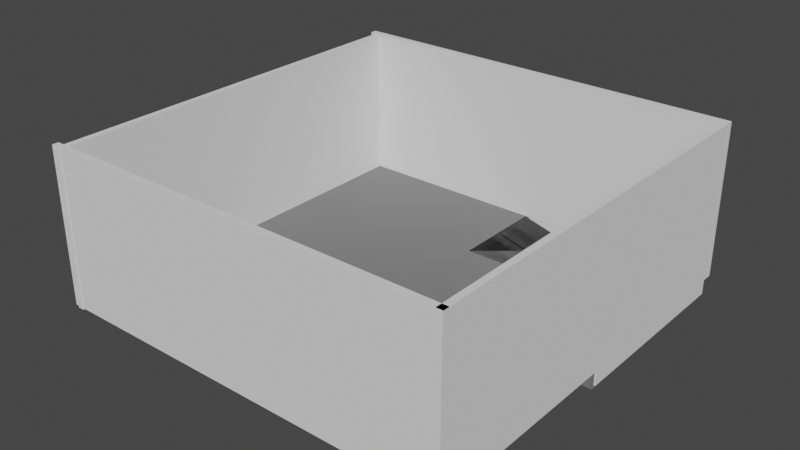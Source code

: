 # Source: Cave.blend  (saved by Blender 3.0.42; exported with 4.5.12 LTS)
import bpy
from mathutils import Matrix  # noqa: F401  (used for matrix-valued properties, if any)

bpy.ops.wm.read_factory_settings(use_empty=True)
scene = bpy.context.scene
scene.name = 'Scene'

# ---- collections
col_cave = bpy.data.collections.new('Cave'); scene.collection.children.link(col_cave)

# ---- materials (node trees are filled in below, after node groups)
mat_cave_floor = bpy.data.materials.new('Cave Floor')
mat_cave_floor.use_transparent_shadow = False
mat_ramps = bpy.data.materials.new('Ramps')
mat_ramps.use_transparent_shadow = False

# ---- material node trees
mat_cave_floor.use_nodes = True; mat_cave_floor.node_tree.nodes.clear()
_N = mat_cave_floor.node_tree.nodes; _L = mat_cave_floor.node_tree.links
n0 = _N.new('ShaderNodeBsdfPrincipled'); n0.name = 'Principled BSDF'; n0.location = (10, 300)
n0.distribution = 'GGX'
n0.subsurface_method = 'RANDOM_WALK_SKIN'
n0.inputs[0].default_value = (0.1833, 0.1833, 0.1833, 1.0)
n0.inputs[3].default_value = 1.45
n0.inputs[27].default_value = (0.0, 0.0, 0.0, 1.0)
n0.inputs[28].default_value = 1.0
n1 = _N.new('ShaderNodeOutputMaterial'); n1.name = 'Material Output'; n1.location = (300, 300)
_L.new(n0.outputs[0], n1.inputs[0])
n1.is_active_output = True
mat_ramps.use_nodes = True; mat_ramps.node_tree.nodes.clear()
_N = mat_ramps.node_tree.nodes; _L = mat_ramps.node_tree.links
n0 = _N.new('ShaderNodeBsdfPrincipled'); n0.name = 'Principled BSDF'; n0.location = (10, 300)
n0.distribution = 'GGX'
n0.subsurface_method = 'RANDOM_WALK_SKIN'
n0.inputs[0].default_value = (0.183, 0.183, 0.183, 1.0)
n0.inputs[3].default_value = 1.45
n0.inputs[27].default_value = (0.0, 0.0, 0.0, 1.0)
n0.inputs[28].default_value = 1.0
n1 = _N.new('ShaderNodeOutputMaterial'); n1.name = 'Material Output'; n1.location = (300, 300)
_L.new(n0.outputs[0], n1.inputs[0])
n1.is_active_output = True

# ---- world
world_world = bpy.data.worlds.new('World'); scene.world = world_world
world_world.use_nodes = True; world_world.node_tree.nodes.clear()
_N = world_world.node_tree.nodes; _L = world_world.node_tree.links
n0 = _N.new('ShaderNodeOutputWorld'); n0.name = 'World Output'; n0.location = (300, 300)
n1 = _N.new('ShaderNodeBackground'); n1.name = 'Background'; n1.location = (10, 300)
n1.inputs[0].default_value = (0.05088, 0.05088, 0.05088, 1.0)
_L.new(n1.outputs[0], n0.inputs[0])
n0.is_active_output = True
world_world.color = (0.05088, 0.05088, 0.05088)
world_world.use_sun_shadow = False
world_world.sun_shadow_jitter_overblur = 0.0

# ---- meshes
me_plane_001 = bpy.data.meshes.new('Plane.001')
me_plane_001.from_pydata([(-3.095, -3.095, 0.0), (3.095, -3.095, 0.0), (-3.095, 3.095, 0.0), (0.004055, 3.096, -0.2846), (-3.095, 0.0, 0.0), (0.0, -3.095, 0.0), (3.095, 0.0, 0.0), (0.0, 3.095, 0.0), (0.0, 0.0, 0.0), (0.0, 1.548, 0.0), (1.548, 0.0, 0.0), (1.548, 1.548, 0.0), (3.095, 3.095, -0.2855), (3.095, 0.0, -0.2855), (0.0, 3.095, -0.2855), (3.095, 1.548, -0.2855), (1.548, 3.095, -0.2855), (0.0, 1.548, -0.2855), (1.548, 0.0, -0.2855), (1.548, 1.548, -0.2855), (3.088, -0.0001707, -0.2872), (3.095, 0.0, 0.0), (3.088, -0.0001707, -0.2872), (3.095, 0.0, 0.0), (3.088, -0.0001707, -0.2872), (0.004055, 3.096, -0.2846), (0.01057, 3.095, -0.003014)], [], [(4, 8, 9, 7, 2), (0, 5, 8, 4), (5, 1, 6, 10, 8), (8, 10, 11, 9), (19, 15, 12, 16), (17, 19, 16, 14), (18, 13, 15, 19), (20, 6, 21, 22), (22, 21, 23, 24), (7, 3, 25, 26)])
_uv = me_plane_001.uv_layers.new(name='UVMap')
_uv.uv.foreach_set('vector', [0.0, 0.5, 0.5, 0.5, 0.5, 0.75, 0.5, 1.0, 0.0, 1.0, 0.0, 0.0, 0.5, 0.0, 0.5, 0.5, 0.0, 0.5, 0.5, 0.0, 1.0, 0.0, 1.0, 0.5, 0.75, 0.5, 0.5, 0.5, 0.5, 0.5, 0.75, 0.5, 0.75, 0.75, 0.5, 0.75, 0.75, 0.75, 1.0, 0.75, 1.0, 1.0, 0.75, 1.0, 0.5, 0.75, 0.75, 0.75, 0.75, 1.0, 0.5, 1.0, 0.75, 0.5, 1.0, 0.5, 1.0, 0.75, 0.75, 0.75, 1.0, 0.5, 1.0, 0.5, 1.0, 0.5, 1.0, 0.5, 1.0, 0.5, 1.0, 0.5, 1.0, 0.5, 1.0, 0.5, 0.5, 1.0, 0.5, 1.0, 0.5, 1.0, 0.5, 1.0])
me_plane_001.materials.append(mat_cave_floor)
me_plane_001.use_remesh_fix_poles = True
me_plane_001.use_remesh_preserve_attributes = False
me_plane_001.update()
me_cube = bpy.data.meshes.new('Cube')
me_cube.from_pydata([(-0.515, -0.515, -0.515), (-0.515, -0.515, 0.515), (-0.515, 0.515, -0.515), (-0.515, 0.515, 0.515), (0.515, -0.515, -0.515), (0.5518, -0.5151, -0.498), (0.515, 0.515, -0.515), (0.5518, 0.5149, -0.498)], [], [(0, 1, 3, 2), (2, 3, 7, 6), (6, 7, 5, 4), (4, 5, 1, 0), (2, 6, 4, 0), (7, 3, 1, 5)])
_uv = me_cube.uv_layers.new(name='UVMap')
_uv.uv.foreach_set('vector', [0.375, 0.0, 0.625, 0.0, 0.625, 0.25, 0.375, 0.25, 0.375, 0.25, 0.625, 0.25, 0.625, 0.5, 0.375, 0.5, 0.375, 0.5, 0.625, 0.5, 0.625, 0.75, 0.375, 0.75, 0.375, 0.75, 0.625, 0.75, 0.625, 1.0, 0.375, 1.0, 0.125, 0.5, 0.375, 0.5, 0.375, 0.75, 0.125, 0.75, 0.625, 0.5, 0.875, 0.5, 0.875, 0.75, 0.625, 0.75])
me_cube.materials.append(mat_ramps)
me_cube.use_remesh_fix_poles = True
me_cube.use_remesh_preserve_attributes = False
me_cube.update()
me_cube_001 = bpy.data.meshes.new('Cube.001')
me_cube_001.from_pydata([(-1.0, -1.0, -1.0), (-1.0, -1.0, 1.0), (-1.0, 1.0, -1.0), (-1.0, 1.0, 1.0), (1.0, -1.0, -1.0), (1.0, -1.0, 1.0), (1.0, 1.0, -1.0), (1.0, 1.0, 1.0)], [], [(0, 1, 3, 2), (2, 3, 7, 6), (6, 7, 5, 4), (4, 5, 1, 0), (2, 6, 4, 0), (7, 3, 1, 5)])
_uv = me_cube_001.uv_layers.new(name='UVMap')
_uv.uv.foreach_set('vector', [0.375, 0.0, 0.625, 0.0, 0.625, 0.25, 0.375, 0.25, 0.375, 0.25, 0.625, 0.25, 0.625, 0.5, 0.375, 0.5, 0.375, 0.5, 0.625, 0.5, 0.625, 0.75, 0.375, 0.75, 0.375, 0.75, 0.625, 0.75, 0.625, 1.0, 0.375, 1.0, 0.125, 0.5, 0.375, 0.5, 0.375, 0.75, 0.125, 0.75, 0.625, 0.5, 0.875, 0.5, 0.875, 0.75, 0.625, 0.75])
me_cube_001.use_remesh_fix_poles = True
me_cube_001.use_remesh_preserve_attributes = False
me_cube_001.update()
me_cube_003 = bpy.data.meshes.new('Cube.003')
me_cube_003.from_pydata([(-1.0, -1.0, -1.0), (-1.0, -1.0, 1.0), (-1.0, 1.0, -1.0), (-1.0, 1.0, 1.0), (1.0, -1.0, -1.0), (1.0, -1.0, 1.0), (1.0, 1.0, -1.0), (1.0, 1.0, 1.0)], [], [(0, 1, 3, 2), (2, 3, 7, 6), (6, 7, 5, 4), (4, 5, 1, 0), (2, 6, 4, 0), (7, 3, 1, 5)])
_uv = me_cube_003.uv_layers.new(name='UVMap')
_uv.uv.foreach_set('vector', [0.375, 0.0, 0.625, 0.0, 0.625, 0.25, 0.375, 0.25, 0.375, 0.25, 0.625, 0.25, 0.625, 0.5, 0.375, 0.5, 0.375, 0.5, 0.625, 0.5, 0.625, 0.75, 0.375, 0.75, 0.375, 0.75, 0.625, 0.75, 0.625, 1.0, 0.375, 1.0, 0.125, 0.5, 0.375, 0.5, 0.375, 0.75, 0.125, 0.75, 0.625, 0.5, 0.875, 0.5, 0.875, 0.75, 0.625, 0.75])
me_cube_003.use_remesh_fix_poles = True
me_cube_003.use_remesh_preserve_attributes = False
me_cube_003.update()
me_cube_005 = bpy.data.meshes.new('Cube.005')
me_cube_005.from_pydata([(-1.0, -1.0, -1.0), (-1.0, -1.0, 1.0), (-1.0, 1.0, -1.0), (-1.0, 1.0, 1.0), (1.0, -1.0, -1.0), (1.0, -1.0, 1.0), (1.0, 1.0, -1.0), (1.0, 1.0, 1.0)], [], [(0, 1, 3, 2), (2, 3, 7, 6), (6, 7, 5, 4), (4, 5, 1, 0), (2, 6, 4, 0), (7, 3, 1, 5)])
_uv = me_cube_005.uv_layers.new(name='UVMap')
_uv.uv.foreach_set('vector', [0.375, 0.0, 0.625, 0.0, 0.625, 0.25, 0.375, 0.25, 0.375, 0.25, 0.625, 0.25, 0.625, 0.5, 0.375, 0.5, 0.375, 0.5, 0.625, 0.5, 0.625, 0.75, 0.375, 0.75, 0.375, 0.75, 0.625, 0.75, 0.625, 1.0, 0.375, 1.0, 0.125, 0.5, 0.375, 0.5, 0.375, 0.75, 0.125, 0.75, 0.625, 0.5, 0.875, 0.5, 0.875, 0.75, 0.625, 0.75])
me_cube_005.use_remesh_fix_poles = True
me_cube_005.use_remesh_preserve_attributes = False
me_cube_005.update()
me_cube_006 = bpy.data.meshes.new('Cube.006')
me_cube_006.from_pydata([(-1.0, -1.0, -1.0), (-1.0, -1.0, 1.0), (-1.0, 1.0, -1.0), (-1.0, 1.0, 1.0), (1.0, -1.0, -1.0), (1.0, -1.0, 1.0), (1.0, 1.0, -1.0), (1.0, 1.0, 1.0)], [], [(0, 1, 3, 2), (2, 3, 7, 6), (6, 7, 5, 4), (4, 5, 1, 0), (2, 6, 4, 0), (7, 3, 1, 5)])
_uv = me_cube_006.uv_layers.new(name='UVMap')
_uv.uv.foreach_set('vector', [0.375, 0.0, 0.625, 0.0, 0.625, 0.25, 0.375, 0.25, 0.375, 0.25, 0.625, 0.25, 0.625, 0.5, 0.375, 0.5, 0.375, 0.5, 0.625, 0.5, 0.625, 0.75, 0.375, 0.75, 0.375, 0.75, 0.625, 0.75, 0.625, 1.0, 0.375, 1.0, 0.125, 0.5, 0.375, 0.5, 0.375, 0.75, 0.125, 0.75, 0.625, 0.5, 0.875, 0.5, 0.875, 0.75, 0.625, 0.75])
me_cube_006.use_remesh_fix_poles = True
me_cube_006.use_remesh_preserve_attributes = False
me_cube_006.update()
me_cube_007 = bpy.data.meshes.new('Cube.007')
me_cube_007.from_pydata([(-1.0, -1.0, -1.0), (-1.0, -1.0, 1.0), (-1.0, 1.0, -1.0), (-1.0, 1.0, 1.0), (1.0, -1.0, -1.0), (1.0, -1.0, 1.0), (1.0, 1.0, -1.0), (1.0, 1.0, 1.0)], [], [(0, 1, 3, 2), (2, 3, 7, 6), (6, 7, 5, 4), (4, 5, 1, 0), (2, 6, 4, 0), (7, 3, 1, 5)])
_uv = me_cube_007.uv_layers.new(name='UVMap')
_uv.uv.foreach_set('vector', [0.375, 0.0, 0.625, 0.0, 0.625, 0.25, 0.375, 0.25, 0.375, 0.25, 0.625, 0.25, 0.625, 0.5, 0.375, 0.5, 0.375, 0.5, 0.625, 0.5, 0.625, 0.75, 0.375, 0.75, 0.375, 0.75, 0.625, 0.75, 0.625, 1.0, 0.375, 1.0, 0.125, 0.5, 0.375, 0.5, 0.375, 0.75, 0.125, 0.75, 0.625, 0.5, 0.875, 0.5, 0.875, 0.75, 0.625, 0.75])
me_cube_007.use_remesh_fix_poles = True
me_cube_007.use_remesh_preserve_attributes = False
me_cube_007.update()
me_cube_009 = bpy.data.meshes.new('Cube.009')
me_cube_009.from_pydata([(-1.0, -1.0, -1.0), (-1.0, -1.0, 1.0), (-1.0, 1.0, -1.0), (-1.0, 1.0, 1.0), (1.0, -1.0, -1.0), (1.0, -1.0, 1.0), (1.0, 1.0, -1.0), (1.0, 1.0, 1.0)], [], [(0, 1, 3, 2), (2, 3, 7, 6), (6, 7, 5, 4), (4, 5, 1, 0), (2, 6, 4, 0), (7, 3, 1, 5)])
_uv = me_cube_009.uv_layers.new(name='UVMap')
_uv.uv.foreach_set('vector', [0.375, 0.0, 0.625, 0.0, 0.625, 0.25, 0.375, 0.25, 0.375, 0.25, 0.625, 0.25, 0.625, 0.5, 0.375, 0.5, 0.375, 0.5, 0.625, 0.5, 0.625, 0.75, 0.375, 0.75, 0.375, 0.75, 0.625, 0.75, 0.625, 1.0, 0.375, 1.0, 0.125, 0.5, 0.375, 0.5, 0.375, 0.75, 0.125, 0.75, 0.625, 0.5, 0.875, 0.5, 0.875, 0.75, 0.625, 0.75])
me_cube_009.use_remesh_fix_poles = True
me_cube_009.use_remesh_preserve_attributes = False
me_cube_009.update()
me_cube_010 = bpy.data.meshes.new('Cube.010')
me_cube_010.from_pydata([(-1.0, -1.0, -1.0), (-1.0, -1.0, 1.0), (-1.0, 1.0, -1.0), (-1.0, 1.0, 1.0), (1.0, -1.0, -1.0), (1.0, -1.0, 1.0), (1.0, 1.0, -1.0), (1.0, 1.0, 1.0)], [], [(0, 1, 3, 2), (2, 3, 7, 6), (6, 7, 5, 4), (4, 5, 1, 0), (2, 6, 4, 0), (7, 3, 1, 5)])
_uv = me_cube_010.uv_layers.new(name='UVMap')
_uv.uv.foreach_set('vector', [0.375, 0.0, 0.625, 0.0, 0.625, 0.25, 0.375, 0.25, 0.375, 0.25, 0.625, 0.25, 0.625, 0.5, 0.375, 0.5, 0.375, 0.5, 0.625, 0.5, 0.625, 0.75, 0.375, 0.75, 0.375, 0.75, 0.625, 0.75, 0.625, 1.0, 0.375, 1.0, 0.125, 0.5, 0.375, 0.5, 0.375, 0.75, 0.125, 0.75, 0.625, 0.5, 0.875, 0.5, 0.875, 0.75, 0.625, 0.75])
me_cube_010.use_remesh_fix_poles = True
me_cube_010.use_remesh_preserve_attributes = False
me_cube_010.update()
me_cube_013 = bpy.data.meshes.new('Cube.013')
me_cube_013.from_pydata([(-1.0, -1.0, -1.0), (-1.0, -1.0, 1.0), (-1.0, 1.0, -1.0), (-1.0, 1.0, 1.0), (1.0, -1.0, -1.0), (1.0, -1.0, 1.0), (1.0, 1.0, -1.0), (1.0, 1.0, 1.0)], [], [(0, 1, 3, 2), (2, 3, 7, 6), (6, 7, 5, 4), (4, 5, 1, 0), (2, 6, 4, 0), (7, 3, 1, 5)])
_uv = me_cube_013.uv_layers.new(name='UVMap')
_uv.uv.foreach_set('vector', [0.375, 0.0, 0.625, 0.0, 0.625, 0.25, 0.375, 0.25, 0.375, 0.25, 0.625, 0.25, 0.625, 0.5, 0.375, 0.5, 0.375, 0.5, 0.625, 0.5, 0.625, 0.75, 0.375, 0.75, 0.375, 0.75, 0.625, 0.75, 0.625, 1.0, 0.375, 1.0, 0.125, 0.5, 0.375, 0.5, 0.375, 0.75, 0.125, 0.75, 0.625, 0.5, 0.875, 0.5, 0.875, 0.75, 0.625, 0.75])
me_cube_013.use_remesh_fix_poles = True
me_cube_013.use_remesh_preserve_attributes = False
me_cube_013.update()

# ---- objects
ob_plane = bpy.data.objects.new('Plane', me_plane_001)
ob_cube = bpy.data.objects.new('Cube', me_cube)
ob_cube_001 = bpy.data.objects.new('Cube.001', me_cube)
ob_cube_002 = bpy.data.objects.new('Cube.002', me_cube)
ob_cube_003 = bpy.data.objects.new('Cube.003', me_cube_001)
ob_cube_005 = bpy.data.objects.new('Cube.005', me_cube_003)
ob_cube_007 = bpy.data.objects.new('Cube.007', me_cube_005)
ob_cube_008 = bpy.data.objects.new('Cube.008', me_cube_006)
ob_cube_006 = bpy.data.objects.new('Cube.006', me_cube_007)
ob_cube_010 = bpy.data.objects.new('Cube.010', me_cube_009)
ob_cube_004 = bpy.data.objects.new('Cube.004', me_cube_010)
ob_cube_012 = bpy.data.objects.new('Cube.012', me_cube_013)

# ---- transforms, parenting, visibility, modifiers, constraints
ob_plane.location = (0.0, 0.0, 0.0)
ob_cube.location = (0.5134, 2.317, -0.1422)
ob_cube.scale = (1.0, 1.498, 0.28)
ob_cube_001.location = (0.5134, 2.317, -0.1422)
ob_cube_001.scale = (1.0, 1.498, 0.28)
ob_cube_002.location = (2.309, 0.5078, -0.1327)
ob_cube_002.rotation_euler = (0.0, -0.0, 1.579)
ob_cube_002.scale = (1.0, 1.498, 0.28)
ob_cube_003.location = (3.053, 1.568, -0.1358)
ob_cube_003.scale = (0.05, 1.5, 0.13)
ob_cube_005.location = (1.556, 3.117, -0.1358)
ob_cube_005.rotation_euler = (0.0, 0.0, 1.571)
ob_cube_005.scale = (0.05, 1.5, 0.13)
ob_cube_007.location = (0.7662, 1.492, -0.1729)
ob_cube_007.rotation_euler = (0.0, 0.0, 1.571)
ob_cube_007.scale = (0.05, 0.78, 0.16)
ob_cube_008.location = (1.496, 0.7901, -0.1729)
ob_cube_008.scale = (0.05, 0.74, 0.16)
ob_cube_006.location = (-3.138, -0.0669, 1.18)
ob_cube_006.scale = (0.05, 3.13, 1.2)
ob_cube_010.location = (3.083, -0.0669, 1.203)
ob_cube_010.scale = (0.05, 3.13, 1.2)
ob_cube_004.location = (-0.05753, 3.119, 1.203)
ob_cube_004.rotation_euler = (0.0, 0.0, 1.571)
ob_cube_004.scale = (0.05, 3.19, 1.2)
ob_cube_012.location = (-0.05753, -3.139, 1.203)
ob_cube_012.rotation_euler = (0.0, 0.0, 1.571)
ob_cube_012.scale = (0.05, 3.19, 1.2)

# ---- collection membership
col_cave.objects.link(ob_plane)
col_cave.objects.link(ob_cube)
col_cave.objects.link(ob_cube_001)
col_cave.objects.link(ob_cube_002)
col_cave.objects.link(ob_cube_003)
col_cave.objects.link(ob_cube_005)
col_cave.objects.link(ob_cube_007)
col_cave.objects.link(ob_cube_008)
col_cave.objects.link(ob_cube_006)
col_cave.objects.link(ob_cube_010)
col_cave.objects.link(ob_cube_004)
col_cave.objects.link(ob_cube_012)

# ---- scene / render settings (as saved in the file)
scene.frame_start = 1; scene.frame_end = 250; scene.frame_set(1)
scene.render.engine = 'BLENDER_EEVEE_NEXT'
scene.cycles.sampling_pattern = 'TABULATED_SOBOL'
scene.cycles.use_light_tree = False
scene.view_settings.view_transform = 'Filmic'
bpy.context.view_layer.update()

# ---- added for rendering (the .blend has no active camera and no usable light): camera, sun
cam_auto = bpy.data.cameras.new('AutoCamera')
cam_auto.lens = 50.0
cam_auto.sensor_width = 36.0
cam_auto.clip_end = 1000.0
ob_auto_camera = bpy.data.objects.new('AutoCamera', cam_auto)
scene.collection.objects.link(ob_auto_camera)
ob_auto_camera.location = (8.6569, -10.4714, 8.00665)
ob_auto_camera.rotation_euler = (1.09748, -7.21219e-08, 0.694738)
scene.camera = ob_auto_camera
light_auto_sun = bpy.data.lights.new('AutoSun', 'SUN')
light_auto_sun.energy = 3.0
light_auto_sun.angle = 0.0523599
ob_auto_sun = bpy.data.objects.new('AutoSun', light_auto_sun)
scene.collection.objects.link(ob_auto_sun)
ob_auto_sun.rotation_euler = (0.872665, 0.174533, 0.523599)
bpy.context.view_layer.update()

